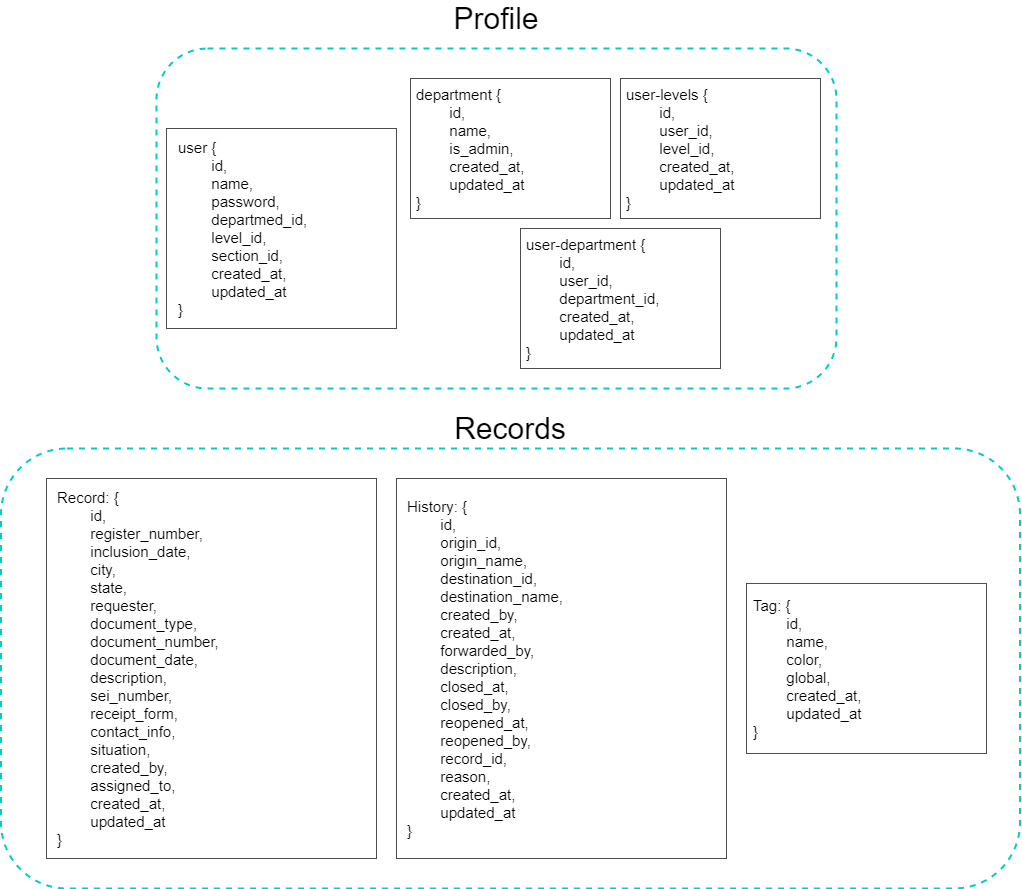

The diagram above was exported from draw.io. Its source (the exported page's mxGraphModel, read from the mxfile embedded in the PNG):
<mxGraphModel dx="1625" dy="899" grid="1" gridSize="10" guides="1" tooltips="1" connect="1" arrows="1" fold="1" page="1" pageScale="1" pageWidth="827" pageHeight="1169" math="0" shadow="0">
  <root>
    <mxCell id="WIyWlLk6GJQsqaUBKTNV-0" />
    <mxCell id="WIyWlLk6GJQsqaUBKTNV-1" parent="WIyWlLk6GJQsqaUBKTNV-0" />
    <mxCell id="LnuJr_AuFegMHAIP3yDb-0" value="" style="rounded=1;whiteSpace=wrap;html=1;strokeColor=#00CCCC;dashed=1;strokeWidth=2;fillColor=none;" parent="WIyWlLk6GJQsqaUBKTNV-1" vertex="1">
      <mxGeometry x="200" y="350" width="680" height="340" as="geometry" />
    </mxCell>
    <mxCell id="LnuJr_AuFegMHAIP3yDb-1" value="Profile" style="text;html=1;strokeColor=none;fillColor=none;align=center;verticalAlign=middle;whiteSpace=wrap;rounded=0;dashed=1;fontSize=30;" parent="WIyWlLk6GJQsqaUBKTNV-1" vertex="1">
      <mxGeometry x="520" y="310" width="40" height="20" as="geometry" />
    </mxCell>
    <mxCell id="LnuJr_AuFegMHAIP3yDb-5" value="" style="group" parent="WIyWlLk6GJQsqaUBKTNV-1" vertex="1" connectable="0">
      <mxGeometry x="210" y="430" width="230" height="200" as="geometry" />
    </mxCell>
    <mxCell id="LnuJr_AuFegMHAIP3yDb-2" value="" style="rounded=0;whiteSpace=wrap;html=1;fontSize=30;strokeColor=#4D4D4D;strokeWidth=1;fillColor=none;align=center;labelPosition=center;verticalLabelPosition=middle;verticalAlign=middle;" parent="LnuJr_AuFegMHAIP3yDb-5" vertex="1">
      <mxGeometry width="230" height="200" as="geometry" />
    </mxCell>
    <mxCell id="n4V7uHwgFG57EgrFGlrB-0" value="&lt;div style=&quot;font-size: 15px&quot;&gt;user {&lt;/div&gt;&lt;div style=&quot;font-size: 15px&quot;&gt;&amp;nbsp; &lt;span style=&quot;white-space: pre&quot;&gt;&#09;&lt;/span&gt;id,&lt;/div&gt;&lt;div style=&quot;font-size: 15px&quot;&gt;&amp;nbsp; &lt;span style=&quot;white-space: pre&quot;&gt;&#09;&lt;/span&gt;name,&lt;/div&gt;&lt;div style=&quot;font-size: 15px&quot;&gt;&lt;span style=&quot;white-space: pre&quot;&gt;&#09;&lt;/span&gt;password,&lt;/div&gt;&lt;div style=&quot;font-size: 15px&quot;&gt;&amp;nbsp; &lt;span style=&quot;white-space: pre&quot;&gt;&#09;&lt;/span&gt;departmed_id,&lt;/div&gt;&lt;div style=&quot;font-size: 15px&quot;&gt;&amp;nbsp; &lt;span style=&quot;white-space: pre&quot;&gt;&#09;&lt;/span&gt;level_id,&lt;/div&gt;&lt;div style=&quot;font-size: 15px&quot;&gt;&amp;nbsp; &lt;span style=&quot;white-space: pre&quot;&gt;&#09;&lt;/span&gt;section_id,&lt;/div&gt;&lt;div style=&quot;font-size: 15px&quot;&gt;&amp;nbsp; &lt;span style=&quot;white-space: pre&quot;&gt;&#09;&lt;/span&gt;created_at,&lt;/div&gt;&lt;div style=&quot;font-size: 15px&quot;&gt;&amp;nbsp; &lt;span style=&quot;white-space: pre&quot;&gt;&#09;&lt;/span&gt;updated_at&lt;/div&gt;&lt;div style=&quot;font-size: 15px&quot;&gt;}&lt;/div&gt;" style="text;html=1;strokeColor=none;fillColor=none;align=left;verticalAlign=middle;whiteSpace=wrap;rounded=0;hachureGap=4;pointerEvents=0;fontSize=15;" parent="LnuJr_AuFegMHAIP3yDb-5" vertex="1">
      <mxGeometry x="9.583333333333334" y="13.63636363636364" width="210.83333333333334" height="172.72727272727275" as="geometry" />
    </mxCell>
    <mxCell id="LnuJr_AuFegMHAIP3yDb-13" value="Records" style="text;html=1;strokeColor=none;fillColor=none;align=center;verticalAlign=middle;whiteSpace=wrap;rounded=0;dashed=1;fontSize=30;" parent="WIyWlLk6GJQsqaUBKTNV-1" vertex="1">
      <mxGeometry x="534" y="720" width="40" height="20" as="geometry" />
    </mxCell>
    <mxCell id="LnuJr_AuFegMHAIP3yDb-14" value="" style="group" parent="WIyWlLk6GJQsqaUBKTNV-1" vertex="1" connectable="0">
      <mxGeometry x="90" y="780" width="330" height="380" as="geometry" />
    </mxCell>
    <mxCell id="LnuJr_AuFegMHAIP3yDb-15" value="" style="rounded=0;whiteSpace=wrap;html=1;fontSize=30;strokeColor=#4D4D4D;strokeWidth=1;fillColor=none;align=center;labelPosition=center;verticalLabelPosition=middle;verticalAlign=middle;" parent="LnuJr_AuFegMHAIP3yDb-14" vertex="1">
      <mxGeometry width="330.00000000000006" height="380.0000000000001" as="geometry" />
    </mxCell>
    <mxCell id="LnuJr_AuFegMHAIP3yDb-16" value="Record: {&lt;br&gt;&lt;span&gt;&#09;&lt;/span&gt;&lt;span style=&quot;white-space: pre&quot;&gt;&#09;&lt;/span&gt;id,&lt;br&gt;&lt;span&gt;&#09;&lt;/span&gt;&lt;span&gt;&#09;&lt;/span&gt;&lt;span&gt;&#09;&lt;/span&gt;&lt;span style=&quot;white-space: pre&quot;&gt;&#09;&lt;/span&gt;register_number,&lt;br&gt;&lt;span&gt;&#09;&lt;/span&gt;&lt;span&gt;&#09;&lt;/span&gt;&lt;span style=&quot;white-space: pre&quot;&gt;&#09;&lt;/span&gt;inclusion_date,&lt;br&gt;&lt;span&gt;&#09;&lt;/span&gt;&lt;span&gt;&#09;&lt;/span&gt;&lt;span style=&quot;white-space: pre&quot;&gt;&#09;&lt;/span&gt;city,&lt;br&gt;&lt;span&gt;&#09;&lt;/span&gt;&lt;span&gt;&#09;&lt;/span&gt;&lt;span style=&quot;white-space: pre&quot;&gt;&#09;&lt;/span&gt;state,&lt;br&gt;&lt;span&gt;&#09;&lt;/span&gt;&lt;span&gt;&#09;&lt;/span&gt;&lt;span style=&quot;white-space: pre&quot;&gt;&#09;&lt;/span&gt;requester,&lt;br&gt;&lt;span&gt;&lt;/span&gt;&lt;span&gt;&lt;/span&gt;&lt;span&gt;&#09;&lt;/span&gt;&lt;span style=&quot;white-space: pre&quot;&gt;&#09;&lt;/span&gt;document_type,&lt;br&gt;&lt;span&gt;&#09;&lt;/span&gt;&lt;span style=&quot;white-space: pre&quot;&gt;&#09;&lt;/span&gt;document_number,&lt;br&gt;&lt;span&gt;&#09;&lt;/span&gt;&lt;span style=&quot;white-space: pre&quot;&gt;&#09;&lt;/span&gt;document_date,&lt;br&gt;&lt;span&gt;&#09;&lt;/span&gt;&lt;span style=&quot;white-space: pre&quot;&gt;&#09;&lt;/span&gt;description,&lt;br&gt;&lt;span&gt;&#09;&lt;/span&gt;&lt;span style=&quot;white-space: pre&quot;&gt;&#09;&lt;/span&gt;sei_number,&lt;br&gt;&lt;span&gt;&#09;&lt;/span&gt;&lt;span style=&quot;white-space: pre&quot;&gt;&#09;&lt;/span&gt;receipt_form,&lt;br&gt;&lt;span&gt;&#09;&lt;/span&gt;&lt;span style=&quot;white-space: pre&quot;&gt;&#09;&lt;/span&gt;contact_info,&lt;br&gt;&lt;span&gt;&#09;&lt;/span&gt;&lt;span style=&quot;white-space: pre&quot;&gt;&#09;&lt;/span&gt;situation,&lt;br&gt;&lt;span&gt;&#09;&lt;/span&gt;&lt;span style=&quot;white-space: pre&quot;&gt;&#09;&lt;/span&gt;created_by,&lt;br&gt;&lt;span&gt;&#09;&lt;/span&gt;&lt;span style=&quot;white-space: pre&quot;&gt;&#09;&lt;/span&gt;assigned_to,&lt;br&gt;&lt;span style=&quot;white-space: pre&quot;&gt;&#09;&lt;/span&gt;created_at,&lt;br&gt;&lt;span style=&quot;white-space: pre&quot;&gt;&#09;&lt;/span&gt;updated_at&lt;br style=&quot;font-size: 15px&quot;&gt;}" style="text;html=1;strokeColor=none;fillColor=none;align=left;verticalAlign=middle;rounded=0;fontSize=15;labelPosition=center;verticalLabelPosition=middle;" parent="LnuJr_AuFegMHAIP3yDb-14" vertex="1">
      <mxGeometry x="9.428571428571429" y="11.168695652173916" width="313.698" height="357.64608695652186" as="geometry" />
    </mxCell>
    <mxCell id="5of-V1fDirePhJbbc-bo-13" value="" style="group" parent="WIyWlLk6GJQsqaUBKTNV-1" vertex="1" connectable="0">
      <mxGeometry x="564" y="530" width="300" height="140" as="geometry" />
    </mxCell>
    <mxCell id="5of-V1fDirePhJbbc-bo-14" value="" style="rounded=0;whiteSpace=wrap;html=1;fontSize=30;strokeColor=#4D4D4D;strokeWidth=1;fillColor=none;align=center;labelPosition=center;verticalLabelPosition=middle;verticalAlign=middle;" parent="5of-V1fDirePhJbbc-bo-13" vertex="1">
      <mxGeometry width="200" height="140" as="geometry" />
    </mxCell>
    <mxCell id="5of-V1fDirePhJbbc-bo-15" value="&lt;div&gt;user-department {&lt;/div&gt;&lt;div&gt;&amp;nbsp; &lt;span style=&quot;white-space: pre&quot;&gt;&#09;&lt;/span&gt;id,&lt;/div&gt;&lt;div&gt;&amp;nbsp; &lt;span style=&quot;white-space: pre&quot;&gt;&#09;&lt;/span&gt;user_id,&lt;/div&gt;&lt;div&gt;&lt;span style=&quot;white-space: pre&quot;&gt;&#09;&lt;/span&gt;department_id,&lt;br&gt;&lt;/div&gt;&lt;div&gt;&amp;nbsp; &lt;span style=&quot;white-space: pre&quot;&gt;&#09;&lt;/span&gt;created_at,&lt;/div&gt;&lt;div&gt;&amp;nbsp; &lt;span style=&quot;white-space: pre&quot;&gt;&#09;&lt;/span&gt;updated_at&lt;/div&gt;&lt;div&gt;}&lt;/div&gt;" style="text;html=1;strokeColor=none;fillColor=none;align=left;verticalAlign=middle;rounded=0;fontSize=15;labelPosition=center;verticalLabelPosition=middle;" parent="5of-V1fDirePhJbbc-bo-13" vertex="1">
      <mxGeometry x="4.166666666666667" y="4.11764705882353" width="191.66666666666669" height="131.76470588235296" as="geometry" />
    </mxCell>
    <mxCell id="TfnoDraO69mX2zRDTlWO-9" value="" style="group" vertex="1" connectable="0" parent="5of-V1fDirePhJbbc-bo-13">
      <mxGeometry x="-110" y="-150" width="200" height="140" as="geometry" />
    </mxCell>
    <mxCell id="TfnoDraO69mX2zRDTlWO-10" value="" style="rounded=0;whiteSpace=wrap;html=1;fontSize=30;strokeColor=#4D4D4D;strokeWidth=1;fillColor=none;align=center;labelPosition=center;verticalLabelPosition=middle;verticalAlign=middle;" vertex="1" parent="TfnoDraO69mX2zRDTlWO-9">
      <mxGeometry width="200" height="140" as="geometry" />
    </mxCell>
    <mxCell id="TfnoDraO69mX2zRDTlWO-11" value="&lt;div&gt;department {&lt;/div&gt;&lt;div&gt;&amp;nbsp; &lt;span style=&quot;white-space: pre&quot;&gt;&#09;&lt;/span&gt;id,&lt;/div&gt;&lt;div&gt;&amp;nbsp; &lt;span style=&quot;white-space: pre&quot;&gt;&#09;&lt;/span&gt;name,&lt;/div&gt;&lt;div&gt;&amp;nbsp; &lt;span style=&quot;white-space: pre&quot;&gt;&#09;&lt;/span&gt;is_admin,&lt;/div&gt;&lt;div&gt;&amp;nbsp; &lt;span style=&quot;white-space: pre&quot;&gt;&#09;&lt;/span&gt;created_at,&lt;/div&gt;&lt;div&gt;&amp;nbsp; &lt;span style=&quot;white-space: pre&quot;&gt;&#09;&lt;/span&gt;updated_at&lt;/div&gt;&lt;div&gt;}&lt;/div&gt;" style="text;html=1;strokeColor=none;fillColor=none;align=left;verticalAlign=middle;rounded=0;fontSize=15;labelPosition=center;verticalLabelPosition=middle;" vertex="1" parent="TfnoDraO69mX2zRDTlWO-9">
      <mxGeometry x="4.166666666666667" y="4.11764705882353" width="191.66666666666669" height="131.76470588235296" as="geometry" />
    </mxCell>
    <mxCell id="TfnoDraO69mX2zRDTlWO-12" value="" style="group" vertex="1" connectable="0" parent="5of-V1fDirePhJbbc-bo-13">
      <mxGeometry x="100" y="-150" width="200" height="140" as="geometry" />
    </mxCell>
    <mxCell id="TfnoDraO69mX2zRDTlWO-13" value="" style="rounded=0;whiteSpace=wrap;html=1;fontSize=30;strokeColor=#4D4D4D;strokeWidth=1;fillColor=none;align=center;labelPosition=center;verticalLabelPosition=middle;verticalAlign=middle;" vertex="1" parent="TfnoDraO69mX2zRDTlWO-12">
      <mxGeometry width="200" height="140" as="geometry" />
    </mxCell>
    <mxCell id="TfnoDraO69mX2zRDTlWO-14" value="&lt;div&gt;user-levels {&lt;/div&gt;&lt;div&gt;&amp;nbsp; &lt;span style=&quot;white-space: pre&quot;&gt;&#09;&lt;/span&gt;id,&lt;/div&gt;&lt;div&gt;&amp;nbsp; &lt;span style=&quot;white-space: pre&quot;&gt;&#09;&lt;/span&gt;user_id,&lt;/div&gt;&lt;div&gt;&lt;span style=&quot;white-space: pre&quot;&gt;&#09;&lt;/span&gt;level_id,&lt;br&gt;&lt;/div&gt;&lt;div&gt;&amp;nbsp; &lt;span style=&quot;white-space: pre&quot;&gt;&#09;&lt;/span&gt;created_at,&lt;/div&gt;&lt;div&gt;&amp;nbsp; &lt;span style=&quot;white-space: pre&quot;&gt;&#09;&lt;/span&gt;updated_at&lt;/div&gt;&lt;div&gt;}&lt;/div&gt;" style="text;html=1;strokeColor=none;fillColor=none;align=left;verticalAlign=middle;rounded=0;fontSize=15;labelPosition=center;verticalLabelPosition=middle;" vertex="1" parent="TfnoDraO69mX2zRDTlWO-12">
      <mxGeometry x="4.166666666666667" y="4.11764705882353" width="191.66666666666669" height="131.76470588235296" as="geometry" />
    </mxCell>
    <mxCell id="TfnoDraO69mX2zRDTlWO-4" value="" style="rounded=0;whiteSpace=wrap;html=1;fontSize=30;strokeColor=#4D4D4D;strokeWidth=1;fillColor=none;align=center;labelPosition=center;verticalLabelPosition=middle;verticalAlign=middle;" vertex="1" parent="WIyWlLk6GJQsqaUBKTNV-1">
      <mxGeometry x="440" y="780" width="330.00000000000006" height="380.0000000000001" as="geometry" />
    </mxCell>
    <mxCell id="TfnoDraO69mX2zRDTlWO-5" value="History: {&lt;br&gt;&lt;span&gt;&#09;&lt;/span&gt;&lt;span&gt;&#09;&lt;/span&gt;&lt;span&gt;&#09;&lt;/span&gt;&lt;span&gt;&#09;&lt;/span&gt;&lt;span style=&quot;white-space: pre&quot;&gt;&#09;&lt;/span&gt;id,&lt;br&gt;&lt;span&gt;&#09;&lt;/span&gt;&lt;span&gt;&#09;&lt;/span&gt;&lt;span&gt;&#09;&lt;/span&gt;&lt;span style=&quot;white-space: pre&quot;&gt;&#09;&lt;/span&gt;origin_id,&lt;br&gt;&lt;span&gt;&#09;&lt;/span&gt;&lt;span&gt;&#09;&lt;/span&gt;&lt;span&gt;&#09;&lt;/span&gt;&lt;span style=&quot;white-space: pre&quot;&gt;&#09;&lt;/span&gt;origin_name,&lt;br&gt;&lt;span&gt;&#09;&lt;/span&gt;&lt;span&gt;&#09;&lt;/span&gt;&lt;span&gt;&#09;&lt;/span&gt;&lt;span style=&quot;white-space: pre&quot;&gt;&#09;&lt;/span&gt;destination_id,&lt;br&gt;&lt;span&gt;&#09;&lt;/span&gt;&lt;span&gt;&#09;&lt;/span&gt;&lt;span&gt;&#09;&lt;/span&gt;&lt;span style=&quot;white-space: pre&quot;&gt;&#09;&lt;/span&gt;destination_name,&lt;br&gt;&lt;span style=&quot;white-space: pre&quot;&gt;&#09;&lt;/span&gt;created_by,&lt;br&gt;&lt;span&gt;&#09;&lt;/span&gt;&lt;span&gt;&#09;&lt;/span&gt;&lt;span style=&quot;white-space: pre&quot;&gt;&#09;&lt;/span&gt;created_at,&lt;br&gt;&lt;span&gt;&#09;&lt;/span&gt;&lt;span&gt;&#09;&lt;/span&gt;&lt;span style=&quot;white-space: pre&quot;&gt;&#09;&lt;/span&gt;forwarded_by,&lt;br&gt;&lt;span&gt;&#09;&lt;/span&gt;&lt;span&gt;&#09;&lt;/span&gt;&lt;span style=&quot;white-space: pre&quot;&gt;&#09;&lt;/span&gt;description,&lt;br&gt;&lt;span&gt;&#09;&lt;/span&gt;&lt;span&gt;&#09;&lt;/span&gt;&lt;span style=&quot;white-space: pre&quot;&gt;&#09;&lt;/span&gt;closed_at,&lt;br&gt;&lt;span style=&quot;white-space: pre&quot;&gt;&#09;&lt;/span&gt;closed_by,&lt;br&gt;&lt;span&gt;&#09;&lt;/span&gt;&lt;span&gt;&#09;&lt;/span&gt;&lt;span style=&quot;white-space: pre&quot;&gt;&#09;&lt;/span&gt;reopened_at,&lt;br&gt;&lt;span style=&quot;white-space: pre&quot;&gt;&#09;&lt;/span&gt;reopened_by,&lt;br&gt;&lt;span&gt;&#09;&lt;/span&gt;&lt;span&gt;&#09;&lt;/span&gt;&lt;span style=&quot;white-space: pre&quot;&gt;&#09;&lt;/span&gt;record_id,&lt;br&gt;&lt;span style=&quot;white-space: pre&quot;&gt;&#09;&lt;/span&gt;reason,&lt;br&gt;&lt;span style=&quot;white-space: pre&quot;&gt;&#09;&lt;/span&gt;created_at,&lt;br&gt;&lt;span style=&quot;white-space: pre&quot;&gt;&#09;&lt;/span&gt;updated_at&lt;br style=&quot;font-size: 15px&quot;&gt;}" style="text;html=1;strokeColor=none;fillColor=none;align=left;verticalAlign=middle;rounded=0;fontSize=15;labelPosition=center;verticalLabelPosition=middle;" vertex="1" parent="WIyWlLk6GJQsqaUBKTNV-1">
      <mxGeometry x="449.42857142857144" y="791.1686956521739" width="313.6979999999999" height="357.64608695652186" as="geometry" />
    </mxCell>
    <mxCell id="TfnoDraO69mX2zRDTlWO-1" value="" style="rounded=0;whiteSpace=wrap;html=1;fontSize=30;strokeColor=#4D4D4D;strokeWidth=1;fillColor=none;align=center;labelPosition=center;verticalLabelPosition=middle;verticalAlign=middle;" vertex="1" parent="WIyWlLk6GJQsqaUBKTNV-1">
      <mxGeometry x="790" y="884.99" width="240" height="170" as="geometry" />
    </mxCell>
    <mxCell id="TfnoDraO69mX2zRDTlWO-2" value="Tag: {&lt;br&gt;&lt;span style=&quot;white-space: pre&quot;&gt;&#09;&lt;/span&gt;id,&lt;br&gt;&lt;span style=&quot;white-space: pre&quot;&gt;&#09;&lt;/span&gt;name,&lt;br&gt;&lt;span style=&quot;white-space: pre&quot;&gt;&#09;&lt;/span&gt;color,&lt;br&gt;&lt;span style=&quot;white-space: pre&quot;&gt;&#09;&lt;/span&gt;global,&lt;br&gt;&lt;span style=&quot;white-space: pre&quot;&gt;&#09;&lt;/span&gt;created_at,&lt;br&gt;&lt;span style=&quot;white-space: pre&quot;&gt;&#09;&lt;/span&gt;updated_at&amp;nbsp;&lt;br style=&quot;font-size: 15px&quot;&gt;}" style="text;html=1;strokeColor=none;fillColor=none;align=left;verticalAlign=middle;rounded=0;fontSize=15;labelPosition=center;verticalLabelPosition=middle;" vertex="1" parent="WIyWlLk6GJQsqaUBKTNV-1">
      <mxGeometry x="795" y="889.99" width="230" height="160" as="geometry" />
    </mxCell>
    <mxCell id="LnuJr_AuFegMHAIP3yDb-12" value="" style="rounded=1;whiteSpace=wrap;html=1;strokeColor=#00CCCC;dashed=1;strokeWidth=2;fillColor=none;" parent="WIyWlLk6GJQsqaUBKTNV-1" vertex="1">
      <mxGeometry x="44.5" y="749.99" width="1019" height="440" as="geometry" />
    </mxCell>
  </root>
</mxGraphModel>